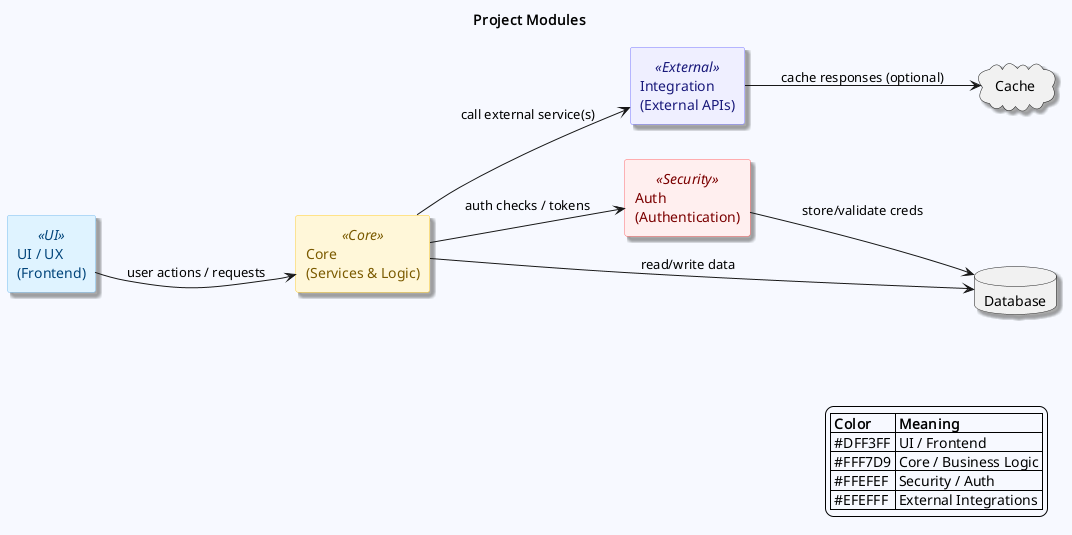

The diagram above was rendered by PlantUML. Its source (embedded in the PNG):
@startuml projectModules
' prettier PlantUML for project modules
' Layout
left to right direction
skinparam backgroundColor #F6F9FF
skinparam shadowing true
skinparam componentStyle rectangle

' Component styles by stereotype
skinparam component<<UI>> {
  BackgroundColor #DFF3FF
  BorderColor #7FBFEF
  FontColor #02457A
}
skinparam component<<Core>> {
  BackgroundColor #FFF7D9
  BorderColor #FFCC33
  FontColor #7A5A00
}
skinparam component<<Security>> {
  BackgroundColor #FFEFEF
  BorderColor #FF6B6B
  FontColor #7A0000
}
skinparam component<<External>> {
  BackgroundColor #EFEFFF
  BorderColor #7A7AFF
  FontColor #1A1A7A
}

' Components (use shapes for symbols like database/cloud)
component "UI / UX\n(Frontend)" <<UI>> as cmp_uiux
component "Core\n(Services & Logic)" <<Core>> as cmp_core
component "Auth\n(Authentication)" <<Security>> as cmp_auth
component "Integration\n(External APIs)" <<External>> as cmp_integration

database "Database" as cmp_db
cloud "Cache" as cmp_cache

' Positioning hints
cmp_uiux -[hidden]-> cmp_core
cmp_core -[hidden]-> cmp_db

' Relationships (labeled for clarity)
cmp_uiux --> cmp_core : "user actions / requests"
cmp_core --> cmp_auth : "auth checks / tokens"
cmp_auth --> cmp_db : "store/validate creds"
cmp_core --> cmp_db : "read/write data"
cmp_core --> cmp_integration : "call external service(s)"
cmp_integration --> cmp_cache : "cache responses (optional)"

' Notes and legend
legend right
|= Color |= Meaning |
| #DFF3FF | UI / Frontend |
| #FFF7D9 | Core / Business Logic |
| #FFEFEF | Security / Auth |
| #EFEFFF | External Integrations |
endlegend

' Title and metadata
title Project Modules

@enduml